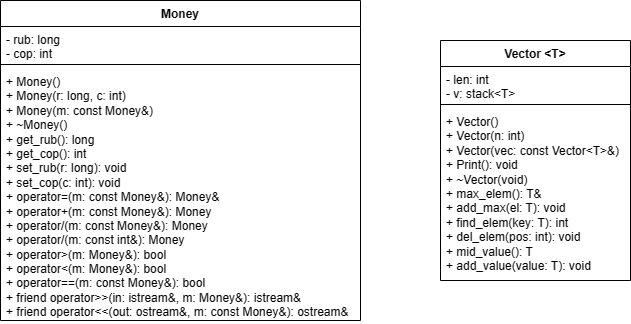

The diagram above was exported from draw.io. Its source (the exported page's mxGraphModel, read from the mxfile embedded in the PNG):
<mxGraphModel dx="1619" dy="788" grid="1" gridSize="10" guides="1" tooltips="1" connect="1" arrows="1" fold="1" page="1" pageScale="1" pageWidth="827" pageHeight="1169" math="0" shadow="0">
  <root>
    <mxCell id="0" />
    <mxCell id="1" parent="0" />
    <mxCell id="P7O10CPJ64_Ad008LCSU-1" value="Money" style="swimlane;fontStyle=1;align=center;verticalAlign=top;childLayout=stackLayout;horizontal=1;startSize=26;horizontalStack=0;resizeParent=1;resizeParentMax=0;resizeLast=0;collapsible=1;marginBottom=0;whiteSpace=wrap;html=1;" vertex="1" parent="1">
      <mxGeometry x="40" y="80" width="360" height="320" as="geometry" />
    </mxCell>
    <mxCell id="P7O10CPJ64_Ad008LCSU-2" value="- rub: long&lt;br&gt;- cop: int" style="text;strokeColor=none;fillColor=none;align=left;verticalAlign=top;spacingLeft=4;spacingRight=4;overflow=hidden;rotatable=0;points=[[0,0.5],[1,0.5]];portConstraint=eastwest;whiteSpace=wrap;html=1;" vertex="1" parent="P7O10CPJ64_Ad008LCSU-1">
      <mxGeometry y="26" width="360" height="34" as="geometry" />
    </mxCell>
    <mxCell id="P7O10CPJ64_Ad008LCSU-3" value="" style="line;strokeWidth=1;fillColor=none;align=left;verticalAlign=middle;spacingTop=-1;spacingLeft=3;spacingRight=3;rotatable=0;labelPosition=right;points=[];portConstraint=eastwest;strokeColor=inherit;" vertex="1" parent="P7O10CPJ64_Ad008LCSU-1">
      <mxGeometry y="60" width="360" height="8" as="geometry" />
    </mxCell>
    <mxCell id="P7O10CPJ64_Ad008LCSU-4" value="&lt;div&gt;+ Money()&lt;/div&gt;&lt;div&gt;&lt;span style=&quot;background-color: initial;&quot;&gt;+ Money(r: long, c: int)&lt;/span&gt;&lt;/div&gt;&lt;div&gt;&lt;span style=&quot;&quot;&gt;&lt;/span&gt;&lt;/div&gt;&lt;div&gt;&lt;span style=&quot;&quot;&gt;+ Money(m: const Money&amp;amp;)&lt;/span&gt;&lt;/div&gt;&lt;div&gt;&lt;span style=&quot;&quot;&gt;+ ~Money()&lt;/span&gt;&lt;/div&gt;&lt;div&gt;&lt;div&gt;+ get_rub(): long&lt;/div&gt;&lt;div&gt;&lt;span style=&quot;white-space: pre;&quot;&gt;+ &lt;/span&gt;get_cop(): int&lt;/div&gt;&lt;div&gt;+ set_rub(r: long): void&lt;/div&gt;&lt;div&gt;+ set_cop(c: int): void&lt;/div&gt;&lt;/div&gt;&lt;div&gt;&lt;span style=&quot;background-color: initial;&quot;&gt;+ operator=(m: const Money&amp;amp;): Money&amp;amp;&lt;/span&gt;&lt;/div&gt;&lt;div&gt;&lt;span style=&quot;&quot;&gt;+ operator+(m: const Money&amp;amp;): Money&lt;/span&gt;&lt;/div&gt;&lt;div&gt;&lt;div&gt;+ operator/(m: const Money&amp;amp;): Money&lt;/div&gt;&lt;div&gt;&lt;span style=&quot;&quot;&gt;+ &lt;/span&gt;operator/(m: const int&amp;amp;): Money&lt;/div&gt;&lt;/div&gt;&lt;div&gt;&lt;span style=&quot;&quot;&gt;+ operator&amp;gt;(m: Money&amp;amp;): bool&lt;/span&gt;&lt;/div&gt;&lt;div&gt;&lt;span style=&quot;&quot;&gt;+ operator&amp;lt;(m: Money&amp;amp;): bool&lt;/span&gt;&lt;/div&gt;&lt;div&gt;&lt;span style=&quot;&quot;&gt;+ operator==(m: const Money&amp;amp;): bool&lt;/span&gt;&lt;/div&gt;&lt;div&gt;&lt;span style=&quot;&quot;&gt;+ friend operator&amp;gt;&amp;gt;(in: istream&amp;amp;, m: Money&amp;amp;): istream&amp;amp;&lt;/span&gt;&lt;/div&gt;&lt;div&gt;&lt;span style=&quot;&quot;&gt;+ friend operator&amp;lt;&amp;lt;(out: ostream&amp;amp;, m: const Money&amp;amp;): ostream&amp;amp;&lt;/span&gt;&lt;/div&gt;" style="text;strokeColor=none;fillColor=none;align=left;verticalAlign=top;spacingLeft=4;spacingRight=4;overflow=hidden;rotatable=0;points=[[0,0.5],[1,0.5]];portConstraint=eastwest;whiteSpace=wrap;html=1;" vertex="1" parent="P7O10CPJ64_Ad008LCSU-1">
      <mxGeometry y="68" width="360" height="252" as="geometry" />
    </mxCell>
    <mxCell id="P7O10CPJ64_Ad008LCSU-5" value="Vector &amp;lt;T&amp;gt;" style="swimlane;fontStyle=1;align=center;verticalAlign=top;childLayout=stackLayout;horizontal=1;startSize=26;horizontalStack=0;resizeParent=1;resizeParentMax=0;resizeLast=0;collapsible=1;marginBottom=0;whiteSpace=wrap;html=1;" vertex="1" parent="1">
      <mxGeometry x="480" y="120" width="190" height="240" as="geometry" />
    </mxCell>
    <mxCell id="P7O10CPJ64_Ad008LCSU-6" value="- len: int&lt;br&gt;- v: stack&amp;lt;T&amp;gt;" style="text;strokeColor=none;fillColor=none;align=left;verticalAlign=top;spacingLeft=4;spacingRight=4;overflow=hidden;rotatable=0;points=[[0,0.5],[1,0.5]];portConstraint=eastwest;whiteSpace=wrap;html=1;" vertex="1" parent="P7O10CPJ64_Ad008LCSU-5">
      <mxGeometry y="26" width="190" height="34" as="geometry" />
    </mxCell>
    <mxCell id="P7O10CPJ64_Ad008LCSU-7" value="" style="line;strokeWidth=1;fillColor=none;align=left;verticalAlign=middle;spacingTop=-1;spacingLeft=3;spacingRight=3;rotatable=0;labelPosition=right;points=[];portConstraint=eastwest;strokeColor=inherit;" vertex="1" parent="P7O10CPJ64_Ad008LCSU-5">
      <mxGeometry y="60" width="190" height="8" as="geometry" />
    </mxCell>
    <mxCell id="P7O10CPJ64_Ad008LCSU-8" value="&lt;div&gt;+ Vector()&lt;/div&gt;&lt;div&gt;+ Vector(n: int)&lt;span style=&quot;&quot;&gt;&lt;/span&gt;&lt;/div&gt;&lt;div&gt;+ Vector(vec: const Vector&amp;lt;T&amp;gt;&amp;amp;)&lt;/div&gt;&lt;div&gt;&lt;span style=&quot;&quot;&gt;+ Print(): void&lt;/span&gt;&lt;/div&gt;&lt;div&gt;&lt;span style=&quot;&quot;&gt;+ ~Vector(void)&lt;/span&gt;&lt;/div&gt;&lt;div&gt;&lt;span style=&quot;&quot;&gt;+ max_elem(): T&amp;amp;&lt;/span&gt;&lt;/div&gt;&lt;div&gt;&lt;span style=&quot;&quot;&gt;+ add_max(el: T): void&lt;/span&gt;&lt;/div&gt;&lt;div&gt;&lt;span style=&quot;&quot;&gt;+ find_elem(key: T): int&lt;/span&gt;&lt;/div&gt;&lt;div&gt;&lt;span style=&quot;&quot;&gt;+ del_elem(pos: int): void&lt;/span&gt;&lt;/div&gt;&lt;div&gt;&lt;span style=&quot;&quot;&gt;+ mid_value(): T&lt;/span&gt;&lt;/div&gt;&lt;div&gt;&lt;span style=&quot;&quot;&gt;+ add_value(value: T): void&lt;/span&gt;&lt;/div&gt;" style="text;strokeColor=none;fillColor=none;align=left;verticalAlign=top;spacingLeft=4;spacingRight=4;overflow=hidden;rotatable=0;points=[[0,0.5],[1,0.5]];portConstraint=eastwest;whiteSpace=wrap;html=1;" vertex="1" parent="P7O10CPJ64_Ad008LCSU-5">
      <mxGeometry y="68" width="190" height="172" as="geometry" />
    </mxCell>
  </root>
</mxGraphModel>